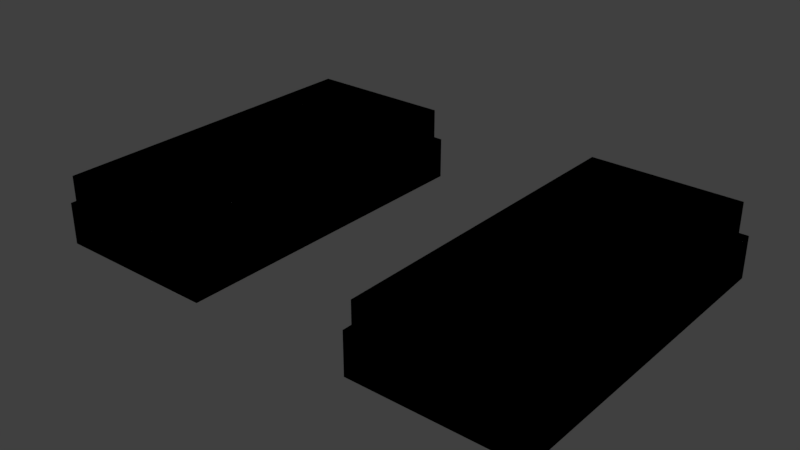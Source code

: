 # Source: buildings.blend  (saved by Blender 2.77.0; exported with 4.5.12 LTS)
import bpy
from mathutils import Matrix  # noqa: F401  (used for matrix-valued properties, if any)

bpy.ops.wm.read_factory_settings(use_empty=True)
scene = bpy.context.scene
scene.name = 'Scene'

# ---- collections
col_collection_1 = bpy.data.collections.new('Collection 1'); scene.collection.children.link(col_collection_1)

# ---- materials (node trees are filled in below, after node groups)
mat_building4 = bpy.data.materials.new('building4')
mat_building4.alpha_threshold = 0.0
mat_building4.use_transparent_shadow = False
mat_building4.roughness = 0.5
mat_building3 = bpy.data.materials.new('building3')
mat_building3.alpha_threshold = 0.0
mat_building3.use_transparent_shadow = False
mat_building3.roughness = 0.5
mat_building2 = bpy.data.materials.new('building2')
mat_building2.alpha_threshold = 0.0
mat_building2.use_transparent_shadow = False
mat_building2.roughness = 0.5
mat_building1 = bpy.data.materials.new('building1')
mat_building1.alpha_threshold = 0.0
mat_building1.use_transparent_shadow = False
mat_building1.roughness = 0.5

# ---- material node trees

# ---- world
world_world = bpy.data.worlds.new('World'); scene.world = world_world
world_world.color = (0.05088, 0.05088, 0.05088)
world_world.use_sun_shadow = False
world_world.sun_shadow_jitter_overblur = 0.0
world_world.cycles.sampling_method = 'MANUAL'

# ---- meshes
me_cube_011 = bpy.data.meshes.new('Cube.011')
me_cube_011.from_pydata([(3.494, -1.0, -0.01308), (3.494, -1.0, 1.987), (3.494, 1.0, -0.01308), (3.494, 1.0, 1.987), (5.494, -1.0, -0.01308), (5.494, -1.0, 1.987), (5.494, 1.0, -0.01308), (5.494, 1.0, 1.987), (-1.0, -1.0, -0.01308), (-1.0, -1.0, 1.987), (-1.0, 1.0, -0.01308), (-1.0, 1.0, 1.987), (1.0, -1.0, -0.01308), (1.0, -1.0, 1.987), (1.0, 1.0, -0.01308), (1.0, 1.0, 1.987)], [], [(1, 3, 2, 0), (3, 7, 6, 2), (7, 5, 4, 6), (5, 1, 0, 4), (5, 7, 3, 1), (9, 11, 10, 8), (11, 15, 14, 10), (15, 13, 12, 14), (13, 9, 8, 12), (13, 15, 11, 9)])
me_cube_011.materials.append(mat_building4)
me_cube_011.use_remesh_preserve_volume = False
me_cube_011.use_remesh_preserve_attributes = False
me_cube_011.use_mirror_vertex_groups = False
me_cube_011.update()
me_cube_010 = bpy.data.meshes.new('Cube.010')
me_cube_010.from_pydata([(3.494, -1.0, -0.01308), (3.494, -1.0, 1.987), (3.494, 1.0, -0.01308), (3.494, 1.0, 1.987), (5.494, -1.0, -0.01308), (5.494, -1.0, 1.987), (5.494, 1.0, -0.01308), (5.494, 1.0, 1.987), (-1.0, -1.0, -0.01308), (-1.0, -1.0, 1.987), (-1.0, 1.0, -0.01308), (-1.0, 1.0, 1.987), (1.0, -1.0, -0.01308), (1.0, -1.0, 1.987), (1.0, 1.0, -0.01308), (1.0, 1.0, 1.987)], [], [(1, 3, 2, 0), (3, 7, 6, 2), (7, 5, 4, 6), (5, 1, 0, 4), (5, 7, 3, 1), (9, 11, 10, 8), (11, 15, 14, 10), (15, 13, 12, 14), (13, 9, 8, 12), (13, 15, 11, 9)])
me_cube_010.materials.append(mat_building3)
me_cube_010.use_remesh_preserve_volume = False
me_cube_010.use_remesh_preserve_attributes = False
me_cube_010.use_mirror_vertex_groups = False
me_cube_010.update()
me_cube_009 = bpy.data.meshes.new('Cube.009')
me_cube_009.from_pydata([(3.494, -1.0, -0.01308), (3.494, -1.0, 1.987), (3.494, 1.0, -0.01308), (3.494, 1.0, 1.987), (5.494, -1.0, -0.01308), (5.494, -1.0, 1.987), (5.494, 1.0, -0.01308), (5.494, 1.0, 1.987), (-1.0, -1.0, -0.01308), (-1.0, -1.0, 1.987), (-1.0, 1.0, -0.01308), (-1.0, 1.0, 1.987), (1.0, -1.0, -0.01308), (1.0, -1.0, 1.987), (1.0, 1.0, -0.01308), (1.0, 1.0, 1.987)], [], [(1, 3, 2, 0), (3, 7, 6, 2), (7, 5, 4, 6), (5, 1, 0, 4), (5, 7, 3, 1), (9, 11, 10, 8), (11, 15, 14, 10), (15, 13, 12, 14), (13, 9, 8, 12), (13, 15, 11, 9)])
me_cube_009.materials.append(mat_building2)
me_cube_009.use_remesh_preserve_volume = False
me_cube_009.use_remesh_preserve_attributes = False
me_cube_009.use_mirror_vertex_groups = False
me_cube_009.update()
me_cube_008 = bpy.data.meshes.new('Cube.008')
me_cube_008.from_pydata([(3.009, -1.0, -0.02592), (3.009, -1.0, 1.974), (3.009, 1.0, -0.02592), (3.009, 1.0, 1.974), (5.009, -1.0, -0.02592), (5.009, -1.0, 1.974), (5.009, 1.0, -0.02592), (5.009, 1.0, 1.974), (-1.0, -1.0, -0.02592), (-1.0, -1.0, 1.974), (-1.0, 1.0, -0.02592), (-1.0, 1.0, 1.974), (1.0, -1.0, -0.02592), (1.0, -1.0, 1.974), (1.0, 1.0, -0.02592), (1.0, 1.0, 1.974)], [], [(1, 3, 2, 0), (3, 7, 6, 2), (7, 5, 4, 6), (5, 1, 0, 4), (5, 7, 3, 1), (9, 11, 10, 8), (11, 15, 14, 10), (15, 13, 12, 14), (13, 9, 8, 12), (13, 15, 11, 9)])
me_cube_008.materials.append(mat_building1)
me_cube_008.use_remesh_preserve_volume = False
me_cube_008.use_remesh_preserve_attributes = False
me_cube_008.use_mirror_vertex_groups = False
me_cube_008.update()
me_cube_007 = bpy.data.meshes.new('Cube.007')
me_cube_007.from_pydata([(3.009, -1.0, -0.02592), (3.009, -1.0, 1.974), (3.009, 1.0, -0.02592), (3.009, 1.0, 1.974), (5.009, -1.0, -0.02592), (5.009, -1.0, 1.974), (5.009, 1.0, -0.02592), (5.009, 1.0, 1.974), (-1.0, -1.0, -0.02592), (-1.0, -1.0, 1.974), (-1.0, 1.0, -0.02592), (-1.0, 1.0, 1.974), (1.0, -1.0, -0.02592), (1.0, -1.0, 1.974), (1.0, 1.0, -0.02592), (1.0, 1.0, 1.974)], [], [(1, 3, 2, 0), (3, 7, 6, 2), (7, 5, 4, 6), (5, 1, 0, 4), (5, 7, 3, 1), (9, 11, 10, 8), (11, 15, 14, 10), (15, 13, 12, 14), (13, 9, 8, 12), (13, 15, 11, 9)])
me_cube_007.materials.append(mat_building1)
me_cube_007.use_remesh_preserve_volume = False
me_cube_007.use_remesh_preserve_attributes = False
me_cube_007.use_mirror_vertex_groups = False
me_cube_007.update()
me_cube_006 = bpy.data.meshes.new('Cube.006')
me_cube_006.from_pydata([(3.494, -1.0, -0.01308), (3.494, -1.0, 1.987), (3.494, 1.0, -0.01308), (3.494, 1.0, 1.987), (5.494, -1.0, -0.01308), (5.494, -1.0, 1.987), (5.494, 1.0, -0.01308), (5.494, 1.0, 1.987), (-1.0, -1.0, -0.01308), (-1.0, -1.0, 1.987), (-1.0, 1.0, -0.01308), (-1.0, 1.0, 1.987), (1.0, -1.0, -0.01308), (1.0, -1.0, 1.987), (1.0, 1.0, -0.01308), (1.0, 1.0, 1.987)], [], [(1, 3, 2, 0), (3, 7, 6, 2), (7, 5, 4, 6), (5, 1, 0, 4), (5, 7, 3, 1), (9, 11, 10, 8), (11, 15, 14, 10), (15, 13, 12, 14), (13, 9, 8, 12), (13, 15, 11, 9)])
me_cube_006.materials.append(mat_building2)
me_cube_006.use_remesh_preserve_volume = False
me_cube_006.use_remesh_preserve_attributes = False
me_cube_006.use_mirror_vertex_groups = False
me_cube_006.update()
me_cube_005 = bpy.data.meshes.new('Cube.005')
me_cube_005.from_pydata([(3.494, -1.0, -0.01308), (3.494, -1.0, 1.987), (3.494, 1.0, -0.01308), (3.494, 1.0, 1.987), (5.494, -1.0, -0.01308), (5.494, -1.0, 1.987), (5.494, 1.0, -0.01308), (5.494, 1.0, 1.987), (-1.0, -1.0, -0.01308), (-1.0, -1.0, 1.987), (-1.0, 1.0, -0.01308), (-1.0, 1.0, 1.987), (1.0, -1.0, -0.01308), (1.0, -1.0, 1.987), (1.0, 1.0, -0.01308), (1.0, 1.0, 1.987)], [], [(1, 3, 2, 0), (3, 7, 6, 2), (7, 5, 4, 6), (5, 1, 0, 4), (5, 7, 3, 1), (9, 11, 10, 8), (11, 15, 14, 10), (15, 13, 12, 14), (13, 9, 8, 12), (13, 15, 11, 9)])
me_cube_005.materials.append(mat_building3)
me_cube_005.use_remesh_preserve_volume = False
me_cube_005.use_remesh_preserve_attributes = False
me_cube_005.use_mirror_vertex_groups = False
me_cube_005.update()
me_cube_004 = bpy.data.meshes.new('Cube.004')
me_cube_004.from_pydata([(3.494, -1.0, -0.01308), (3.494, -1.0, 1.987), (3.494, 1.0, -0.01308), (3.494, 1.0, 1.987), (5.494, -1.0, -0.01308), (5.494, -1.0, 1.987), (5.494, 1.0, -0.01308), (5.494, 1.0, 1.987), (-1.0, -1.0, -0.01308), (-1.0, -1.0, 1.987), (-1.0, 1.0, -0.01308), (-1.0, 1.0, 1.987), (1.0, -1.0, -0.01308), (1.0, -1.0, 1.987), (1.0, 1.0, -0.01308), (1.0, 1.0, 1.987)], [], [(1, 3, 2, 0), (3, 7, 6, 2), (7, 5, 4, 6), (5, 1, 0, 4), (5, 7, 3, 1), (9, 11, 10, 8), (11, 15, 14, 10), (15, 13, 12, 14), (13, 9, 8, 12), (13, 15, 11, 9)])
me_cube_004.materials.append(mat_building4)
me_cube_004.use_remesh_preserve_volume = False
me_cube_004.use_remesh_preserve_attributes = False
me_cube_004.use_mirror_vertex_groups = False
me_cube_004.update()
me_cube_003 = bpy.data.meshes.new('Cube.003')
me_cube_003.from_pydata([(3.494, -1.0, -0.01308), (3.494, -1.0, 1.987), (3.494, 1.0, -0.01308), (3.494, 1.0, 1.987), (5.494, -1.0, -0.01308), (5.494, -1.0, 1.987), (5.494, 1.0, -0.01308), (5.494, 1.0, 1.987), (-1.0, -1.0, -0.01308), (-1.0, -1.0, 1.987), (-1.0, 1.0, -0.01308), (-1.0, 1.0, 1.987), (1.0, -1.0, -0.01308), (1.0, -1.0, 1.987), (1.0, 1.0, -0.01308), (1.0, 1.0, 1.987)], [], [(1, 3, 2, 0), (3, 7, 6, 2), (7, 5, 4, 6), (5, 1, 0, 4), (5, 7, 3, 1), (9, 11, 10, 8), (11, 15, 14, 10), (15, 13, 12, 14), (13, 9, 8, 12), (13, 15, 11, 9)])
me_cube_003.materials.append(mat_building4)
me_cube_003.use_remesh_preserve_volume = False
me_cube_003.use_remesh_preserve_attributes = False
me_cube_003.use_mirror_vertex_groups = False
me_cube_003.update()
me_cube_002 = bpy.data.meshes.new('Cube.002')
me_cube_002.from_pydata([(3.494, -1.0, -0.01308), (3.494, -1.0, 1.987), (3.494, 1.0, -0.01308), (3.494, 1.0, 1.987), (5.494, -1.0, -0.01308), (5.494, -1.0, 1.987), (5.494, 1.0, -0.01308), (5.494, 1.0, 1.987), (-1.0, -1.0, -0.01308), (-1.0, -1.0, 1.987), (-1.0, 1.0, -0.01308), (-1.0, 1.0, 1.987), (1.0, -1.0, -0.01308), (1.0, -1.0, 1.987), (1.0, 1.0, -0.01308), (1.0, 1.0, 1.987)], [], [(1, 3, 2, 0), (3, 7, 6, 2), (7, 5, 4, 6), (5, 1, 0, 4), (5, 7, 3, 1), (9, 11, 10, 8), (11, 15, 14, 10), (15, 13, 12, 14), (13, 9, 8, 12), (13, 15, 11, 9)])
me_cube_002.materials.append(mat_building3)
me_cube_002.use_remesh_preserve_volume = False
me_cube_002.use_remesh_preserve_attributes = False
me_cube_002.use_mirror_vertex_groups = False
me_cube_002.update()
me_cube_001 = bpy.data.meshes.new('Cube.001')
me_cube_001.from_pydata([(3.494, -1.0, -0.01308), (3.494, -1.0, 1.987), (3.494, 1.0, -0.01308), (3.494, 1.0, 1.987), (5.494, -1.0, -0.01308), (5.494, -1.0, 1.987), (5.494, 1.0, -0.01308), (5.494, 1.0, 1.987), (-1.0, -1.0, -0.01308), (-1.0, -1.0, 1.987), (-1.0, 1.0, -0.01308), (-1.0, 1.0, 1.987), (1.0, -1.0, -0.01308), (1.0, -1.0, 1.987), (1.0, 1.0, -0.01308), (1.0, 1.0, 1.987)], [], [(1, 3, 2, 0), (3, 7, 6, 2), (7, 5, 4, 6), (5, 1, 0, 4), (5, 7, 3, 1), (9, 11, 10, 8), (11, 15, 14, 10), (15, 13, 12, 14), (13, 9, 8, 12), (13, 15, 11, 9)])
me_cube_001.materials.append(mat_building2)
me_cube_001.use_remesh_preserve_volume = False
me_cube_001.use_remesh_preserve_attributes = False
me_cube_001.use_mirror_vertex_groups = False
me_cube_001.update()
me_cube = bpy.data.meshes.new('Cube')
me_cube.from_pydata([(3.009, -1.0, -0.02592), (3.009, -1.0, 1.974), (3.009, 1.0, -0.02592), (3.009, 1.0, 1.974), (5.009, -1.0, -0.02592), (5.009, -1.0, 1.974), (5.009, 1.0, -0.02592), (5.009, 1.0, 1.974), (-1.0, -1.0, -0.02592), (-1.0, -1.0, 1.974), (-1.0, 1.0, -0.02592), (-1.0, 1.0, 1.974), (1.0, -1.0, -0.02592), (1.0, -1.0, 1.974), (1.0, 1.0, -0.02592), (1.0, 1.0, 1.974)], [], [(1, 3, 2, 0), (3, 7, 6, 2), (7, 5, 4, 6), (5, 1, 0, 4), (5, 7, 3, 1), (9, 11, 10, 8), (11, 15, 14, 10), (15, 13, 12, 14), (13, 9, 8, 12), (13, 15, 11, 9)])
me_cube.materials.append(mat_building1)
me_cube.use_remesh_preserve_volume = False
me_cube.use_remesh_preserve_attributes = False
me_cube.use_mirror_vertex_groups = False
me_cube.update()

# ---- objects
ob_building4_lod2 = bpy.data.objects.new('building4_lod2', me_cube_011)
ob_building3_lod2 = bpy.data.objects.new('building3_lod2', me_cube_010)
ob_building2_lod2 = bpy.data.objects.new('building2_lod2', me_cube_009)
ob_building1_lod2 = bpy.data.objects.new('building1_lod2', me_cube_008)
ob_building1_lod1 = bpy.data.objects.new('building1_lod1', me_cube_007)
ob_building2_lod1 = bpy.data.objects.new('building2_lod1', me_cube_006)
ob_building3_lod1 = bpy.data.objects.new('building3_lod1', me_cube_005)
ob_building4_lod1 = bpy.data.objects.new('building4_lod1', me_cube_004)
ob_building4_lod0 = bpy.data.objects.new('building4_lod0', me_cube_003)
ob_building3_lod0 = bpy.data.objects.new('building3_lod0', me_cube_002)
ob_building2_lod0 = bpy.data.objects.new('building2_lod0', me_cube_001)
ob_building1_lod0 = bpy.data.objects.new('building1_lod0', me_cube)

# ---- transforms, parenting, visibility, modifiers, constraints
ob_building4_lod2.location = (-120.9, 0.0, 0.0)
ob_building4_lod2.scale = (53.52, 120.0, 25.65)
ob_building4_lod2.lineart.crease_threshold = 0.0
ob_building3_lod2.location = (-120.9, 0.0, 0.0)
ob_building3_lod2.scale = (53.52, 120.0, 25.65)
ob_building3_lod2.lineart.crease_threshold = 0.0
ob_building2_lod2.location = (-120.9, 0.0, 0.0)
ob_building2_lod2.scale = (53.52, 120.0, 25.65)
ob_building2_lod2.lineart.crease_threshold = 0.0
ob_building1_lod2.location = (-120.9, 0.0, -9.537e-07)
ob_building1_lod2.scale = (60.0, 120.0, 15.0)
ob_building1_lod2.lineart.crease_threshold = 0.0
ob_building1_lod1.location = (-120.9, 0.0, -9.537e-07)
ob_building1_lod1.scale = (60.0, 120.0, 15.0)
ob_building1_lod1.lineart.crease_threshold = 0.0
ob_building2_lod1.location = (-120.9, 0.0, 0.0)
ob_building2_lod1.scale = (53.52, 120.0, 25.65)
ob_building2_lod1.lineart.crease_threshold = 0.0
ob_building3_lod1.location = (-120.9, 0.0, 0.0)
ob_building3_lod1.scale = (53.52, 120.0, 25.65)
ob_building3_lod1.lineart.crease_threshold = 0.0
ob_building4_lod1.location = (-120.9, 0.0, 0.0)
ob_building4_lod1.scale = (53.52, 120.0, 25.65)
ob_building4_lod1.lineart.crease_threshold = 0.0
ob_building4_lod0.location = (-120.9, 0.0, 0.0)
ob_building4_lod0.scale = (53.52, 120.0, 25.65)
ob_building4_lod0.lineart.crease_threshold = 0.0
ob_building3_lod0.location = (-120.9, 0.0, 0.0)
ob_building3_lod0.scale = (53.52, 120.0, 25.65)
ob_building3_lod0.lineart.crease_threshold = 0.0
ob_building2_lod0.location = (-120.9, 0.0, 0.0)
ob_building2_lod0.scale = (53.52, 120.0, 25.65)
ob_building2_lod0.lineart.crease_threshold = 0.0
ob_building1_lod0.location = (-120.9, 0.0, -9.537e-07)
ob_building1_lod0.scale = (60.0, 120.0, 15.0)
ob_building1_lod0.lineart.crease_threshold = 0.0

# ---- collection membership
col_collection_1.objects.link(ob_building4_lod2)
col_collection_1.objects.link(ob_building3_lod2)
col_collection_1.objects.link(ob_building2_lod2)
col_collection_1.objects.link(ob_building1_lod2)
col_collection_1.objects.link(ob_building1_lod1)
col_collection_1.objects.link(ob_building2_lod1)
col_collection_1.objects.link(ob_building3_lod1)
col_collection_1.objects.link(ob_building4_lod1)
col_collection_1.objects.link(ob_building4_lod0)
col_collection_1.objects.link(ob_building3_lod0)
col_collection_1.objects.link(ob_building2_lod0)
col_collection_1.objects.link(ob_building1_lod0)

# ---- scene / render settings (as saved in the file)
scene.frame_start = 1; scene.frame_end = 250; scene.frame_set(1)
scene.render.engine = 'BLENDER_EEVEE_NEXT'
scene.render.resolution_percentage = 50
scene.render.dither_intensity = 0.0
scene.cycles.use_denoising = False
scene.cycles.samples = 128
scene.cycles.sampling_pattern = 'TABULATED_SOBOL'
scene.cycles.light_sampling_threshold = 0.0
scene.cycles.use_adaptive_sampling = False
scene.cycles.use_light_tree = False
scene.cycles.blur_glossy = 0.0
scene.cycles.sample_clamp_indirect = 0.0
scene.view_settings.view_transform = 'Standard'
bpy.context.view_layer.update()

# ---- added for rendering (the .blend has no active camera and no usable light): camera, sun
cam_auto = bpy.data.cameras.new('AutoCamera')
cam_auto.lens = 50.0
cam_auto.sensor_width = 36.0
cam_auto.clip_end = 7082.19
ob_auto_camera = bpy.data.objects.new('AutoCamera', cam_auto)
scene.collection.objects.link(ob_auto_camera)
ob_auto_camera.location = (402.884, -484.254, 348.126)
ob_auto_camera.rotation_euler = (1.09748, -7.21219e-08, 0.694738)
scene.camera = ob_auto_camera
light_auto_sun = bpy.data.lights.new('AutoSun', 'SUN')
light_auto_sun.energy = 3.0
light_auto_sun.angle = 0.0523599
ob_auto_sun = bpy.data.objects.new('AutoSun', light_auto_sun)
scene.collection.objects.link(ob_auto_sun)
ob_auto_sun.rotation_euler = (0.872665, 0.174533, 0.523599)
bpy.context.view_layer.update()
